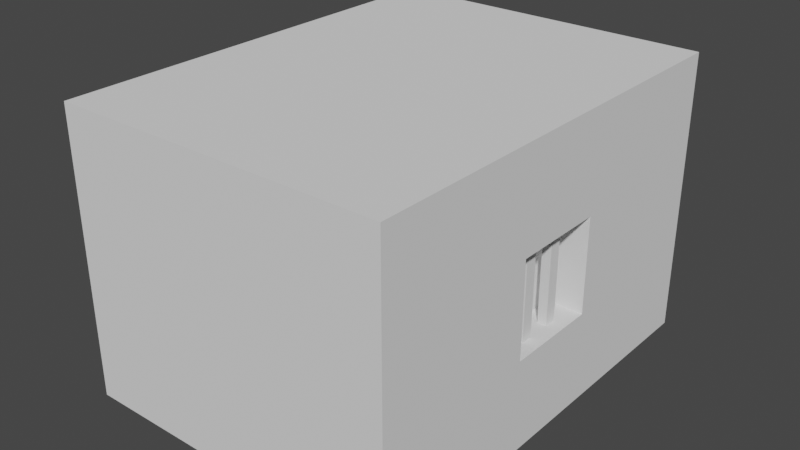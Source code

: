 # Source: Prison.blend  (saved by Blender 2.82.7; exported with 4.5.12 LTS)
import bpy
from mathutils import Matrix  # noqa: F401  (used for matrix-valued properties, if any)

bpy.ops.wm.read_factory_settings(use_empty=True)
scene = bpy.context.scene
scene.name = 'Scene'

# ---- collections
col_collection = bpy.data.collections.new('Collection'); scene.collection.children.link(col_collection)

# ---- world
world_world = bpy.data.worlds.new('World'); scene.world = world_world
world_world.use_nodes = True; world_world.node_tree.nodes.clear()
_N = world_world.node_tree.nodes; _L = world_world.node_tree.links
n0 = _N.new('ShaderNodeOutputWorld'); n0.name = 'World Output'; n0.location = (300, 300)
n1 = _N.new('ShaderNodeBackground'); n1.name = 'Background'; n1.location = (10, 300)
n1.inputs[0].default_value = (0.05088, 0.05088, 0.05088, 1.0)
_L.new(n1.outputs[0], n0.inputs[0])
n0.is_active_output = True
world_world.color = (0.05088, 0.05088, 0.05088)
world_world.use_sun_shadow = False
world_world.sun_shadow_jitter_overblur = 0.0

# ---- meshes
me_cube_002 = bpy.data.meshes.new('Cube.002')
me_cube_002.from_pydata([(0.7815, -0.2173, -0.5829), (0.7815, -0.2173, -0.1482), (0.7815, 0.2173, -0.5829), (0.7815, 0.2173, -0.1482), (-0.2196, 0.9597, -0.2224), (0.2151, 0.9597, -0.2224), (-1.0, -1.0, -1.0), (-1.0, -1.0, 0.3035), (-1.0, 1.0, -1.0), (-1.0, 1.0, 0.3035), (1.0, -1.0, -1.0), (1.0, -1.0, 0.3035), (1.0, 1.0, -1.0), (1.0, 1.0, 0.3035), (0.2151, 1.0, -1.0), (0.2151, 0.9597, -1.0), (0.2151, 1.0, -0.2224), (-0.2196, 1.0, -0.2224), (-0.2196, 0.9597, -1.0), (-0.2196, 1.0, -1.0), (1.0, -0.2173, -0.5829), (1.0, -0.2173, -0.1482), (1.0, 0.2173, -0.1482), (1.0, 0.2173, -0.5829), (0.8908, -0.05433, -0.5829), (0.7815, 0.0, -0.5829), (0.8908, 0.2173, -0.5829), (1.0, 0.0, -0.5829), (0.8908, -0.2173, -0.5829), (0.7815, -0.1087, -0.5829), (0.8362, 0.2173, -0.5829), (1.0, 0.1087, -0.5829), (0.9454, -0.2173, -0.5829), (0.7815, 0.1087, -0.5829), (0.9454, 0.2173, -0.5829), (1.0, -0.1087, -0.5829), (0.8362, -0.2173, -0.5829), (0.8908, 0.1087, -0.5829), (0.8908, -0.1087, -0.5829), (0.8362, -0.1087, -0.5829), (0.8362, 0.1087, -0.5829), (0.7815, -0.163, -0.5829), (0.8088, 0.2173, -0.5829), (1.0, 0.163, -0.5829), (0.9727, -0.2173, -0.5829), (0.7815, 0.05433, -0.5829), (0.9181, 0.2173, -0.5829), (1.0, -0.05433, -0.5829), (0.8635, -0.2173, -0.5829), (0.8908, -0.05433, -0.5829), (0.7815, -0.05433, -0.5829), (0.8635, 0.2173, -0.5829), (1.0, 0.05433, -0.5829), (0.9181, -0.2173, -0.5829), (0.7815, 0.163, -0.5829), (0.9727, 0.2173, -0.5829), (1.0, -0.163, -0.5829), (0.8088, -0.2173, -0.5829), (0.8908, 0.05433, -0.5829), (0.8635, -0.1087, -0.5829), (0.8088, -0.1087, -0.5829), (0.8362, -0.05433, -0.5829), (0.8635, 0.1087, -0.5829), (0.8088, 0.1087, -0.5829), (0.8362, 0.05433, -0.5829), (0.9181, 0.1087, -0.5829), (0.9181, -0.1087, -0.5829), (0.9181, -0.05433, -0.5829), (0.9181, 0.05433, -0.5829), (0.8088, 0.05433, -0.5829), (0.8088, -0.05433, -0.5829), (0.8635, -0.05433, -0.5829), (0.8635, 0.05433, -0.5829), (0.8908, 0.05433, -0.1463), (0.8908, 0.1087, -0.1463), (0.8635, -0.1087, -0.1463), (0.8908, -0.1087, -0.1463), (0.8635, 0.1087, -0.1463), (0.8908, -0.05433, -0.1463), (0.9181, 0.1087, -0.1463), (0.9181, -0.1087, -0.1463), (0.9181, -0.05433, -0.1463), (0.9181, 0.05433, -0.1463), (0.8635, -0.05433, -0.1463), (0.8635, 0.05433, -0.1463)], [], [(0, 41, 29, 50, 25, 45, 33, 54, 2, 3, 1), (2, 42, 30, 51, 26, 46, 34, 55, 23, 22, 3), (6, 7, 9, 8), (12, 13, 22, 23, 43, 31, 52, 27, 47, 35, 56, 20, 10), (10, 11, 7, 6), (8, 19, 18, 15, 14, 12, 10, 6), (13, 9, 7, 11), (8, 9, 13, 12, 14, 16, 17, 19), (15, 5, 16, 14), (17, 4, 18, 19), (18, 4, 5, 15), (16, 5, 4, 17), (10, 20, 21, 22, 13, 11), (20, 44, 32, 53, 28, 48, 36, 57, 0, 1, 21), (21, 1, 3, 22), (62, 72, 84, 77), (65, 68, 58, 72, 64, 69, 45, 25, 50, 70, 61, 71, 49, 67, 66, 38, 59, 39, 60, 29, 41, 0, 57, 36, 48, 28, 53, 32, 44, 20, 56, 35, 47, 27, 52, 31, 43, 23, 55, 34, 46, 26, 51, 30, 42, 2, 54, 33, 63, 40, 62, 37), (38, 66, 80, 76, 75, 59), (71, 59, 75, 83), (69, 64, 72, 62, 40, 63, 33, 45), (49, 71, 83, 78, 81, 67), (37, 62, 77, 74, 79, 65), (60, 39, 59, 71, 61, 70, 50, 29), (83, 75, 76, 80, 81, 78), (58, 68, 82, 73, 84, 72), (66, 67, 81, 80), (73, 82, 79, 74, 77, 84), (68, 65, 79, 82)])
_uv = me_cube_002.uv_layers.new(name='UVMap')
_uv.uv.foreach_set('vector', [0.375, 0.0, 0.375, 0.03125, 0.375, 0.0625, 0.375, 0.09375, 0.375, 0.125, 0.375, 0.1562, 0.375, 0.1875, 0.375, 0.2188, 0.375, 0.25, 0.625, 0.25, 0.625, 0.0, 0.375, 0.25, 0.375, 0.2657, 0.375, 0.2814, 0.375, 0.2971, 0.375, 0.3128, 0.375, 0.3285, 0.375, 0.3442, 0.375, 0.3599, 0.375, 0.3756, 0.625, 0.3756, 0.625, 0.25, 0.375, 0.0, 0.625, 0.0, 0.625, 0.25, 0.375, 0.25, 0.375, 0.5, 0.625, 0.5, 0.5384, 0.5978, 0.455, 0.5978, 0.455, 0.6046, 0.455, 0.6114, 0.455, 0.6182, 0.455, 0.625, 0.455, 0.6318, 0.455, 0.6386, 0.455, 0.6454, 0.455, 0.6522, 0.375, 0.75, 0.375, 0.75, 0.625, 0.75, 0.625, 1.0, 0.375, 1.0, 0.125, 0.5, 0.2226, 0.5, 0.2226, 0.5267, 0.2769, 0.5267, 0.2769, 0.5, 0.375, 0.5, 0.375, 0.75, 0.125, 0.75, 0.625, 0.5, 0.875, 0.5, 0.875, 0.75, 0.625, 0.75, 0.125, 0.5, 0.875, 0.5, 0.625, 0.5, 0.375, 0.5, 0.2769, 0.5, 0.5421, 0.5, 0.5546, 0.5, 0.2226, 0.5, 0.3757, 0.75, 0.625, 0.75, 0.625, 0.6271, 0.3757, 0.6271, 0.625, 0.1229, 0.625, 0.0, 0.3757, 0.0, 0.3757, 0.1229, 0.3757, 1.0, 0.625, 1.0, 0.625, 0.75, 0.3757, 0.75, 0.625, 0.6271, 0.625, 0.75, 0.875, 0.75, 0.875, 0.6271, 0.375, 0.75, 0.455, 0.6522, 0.5384, 0.6522, 0.5384, 0.5978, 0.625, 0.5, 0.625, 0.75, 0.375, 0.8744, 0.375, 0.8901, 0.375, 0.9058, 0.375, 0.9215, 0.375, 0.9372, 0.375, 0.9529, 0.375, 0.9686, 0.375, 0.9843, 0.375, 1.0, 0.625, 1.0, 0.625, 0.8744, 0.7494, 0.75, 0.875, 0.75, 0.875, 0.5, 0.7494, 0.5, 0.3825, 0.4402, 0.3862, 0.5118, 0.3862, 0.5118, 0.3825, 0.4402, 0.3875, 0.442, 0.3937, 0.4988, 0.39, 0.5053, 0.3862, 0.5118, 0.3825, 0.5183, 0.3787, 0.5248, 0.375, 0.5312, 0.375, 0.625, 0.375, 0.7188, 0.3812, 0.6975, 0.3875, 0.6762, 0.3937, 0.6549, 0.4, 0.6336, 0.4062, 0.6123, 0.4125, 0.6691, 0.405, 0.6978, 0.3975, 0.7265, 0.39, 0.7551, 0.3825, 0.7838, 0.375, 0.8125, 0.375, 0.9062, 0.375, 1.0, 0.385, 0.9565, 0.395, 0.913, 0.405, 0.8696, 0.415, 0.8261, 0.425, 0.7826, 0.435, 0.7391, 0.445, 0.6956, 0.455, 0.6522, 0.445, 0.6176, 0.435, 0.583, 0.425, 0.5485, 0.415, 0.5139, 0.405, 0.4793, 0.395, 0.4448, 0.385, 0.4102, 0.375, 0.3756, 0.375, 0.3599, 0.375, 0.3442, 0.375, 0.3285, 0.375, 0.3128, 0.375, 0.2971, 0.375, 0.2814, 0.375, 0.2657, 0.375, 0.25, 0.375, 0.3438, 0.375, 0.4375, 0.3775, 0.4384, 0.38, 0.4393, 0.3825, 0.4402, 0.385, 0.4411, 0.405, 0.6978, 0.4125, 0.6691, 0.4125, 0.6691, 0.405, 0.6978, 0.3975, 0.7265, 0.3975, 0.7265, 0.3937, 0.6549, 0.3975, 0.7265, 0.3975, 0.7265, 0.3937, 0.6549, 0.3787, 0.5248, 0.3825, 0.5183, 0.3862, 0.5118, 0.3825, 0.4402, 0.38, 0.4393, 0.3775, 0.4384, 0.375, 0.4375, 0.375, 0.5312, 0.4, 0.6336, 0.3937, 0.6549, 0.3937, 0.6549, 0.4, 0.6336, 0.4062, 0.6123, 0.4062, 0.6123, 0.385, 0.4411, 0.3825, 0.4402, 0.3825, 0.4402, 0.385, 0.4411, 0.3875, 0.442, 0.3875, 0.442, 0.3825, 0.7838, 0.39, 0.7551, 0.3975, 0.7265, 0.3937, 0.6549, 0.3875, 0.6762, 0.3812, 0.6975, 0.375, 0.7188, 0.375, 0.8125, 0.3937, 0.6549, 0.3975, 0.7265, 0.405, 0.6978, 0.4125, 0.6691, 0.4062, 0.6123, 0.4, 0.6336, 0.39, 0.5053, 0.3937, 0.4988, 0.3937, 0.4988, 0.39, 0.5053, 0.3862, 0.5118, 0.3862, 0.5118, 0.4125, 0.6691, 0.4062, 0.6123, 0.4062, 0.6123, 0.4125, 0.6691, 0.39, 0.5053, 0.3937, 0.4988, 0.3875, 0.442, 0.385, 0.4411, 0.3825, 0.4402, 0.3862, 0.5118, 0.3937, 0.4988, 0.3875, 0.442, 0.3875, 0.442, 0.3937, 0.4988])
me_cube_002.use_remesh_fix_poles = True
me_cube_002.use_remesh_preserve_attributes = False
me_cube_002.use_mirror_vertex_groups = False
me_cube_002.update()

# ---- objects
ob_cube = bpy.data.objects.new('Cube', me_cube_002)

# ---- transforms, parenting, visibility, modifiers, constraints
ob_cube.location = (0.0, 0.0, 4.641)
ob_cube.scale = (3.5, 4.601, 4.601)
ob_cube.lineart.crease_threshold = 0.0

# ---- collection membership
col_collection.objects.link(ob_cube)

# ---- scene / render settings (as saved in the file)
scene.frame_start = 1; scene.frame_end = 250; scene.frame_set(1)
scene.render.engine = 'BLENDER_EEVEE_NEXT'
scene.cycles.use_denoising = False
scene.cycles.samples = 128
scene.cycles.sampling_pattern = 'TABULATED_SOBOL'
scene.cycles.use_adaptive_sampling = False
scene.cycles.use_light_tree = False
scene.view_settings.view_transform = 'Filmic'
bpy.context.view_layer.update()

# ---- added for rendering (the .blend has no active camera and no usable light): camera, sun
cam_auto = bpy.data.cameras.new('AutoCamera')
cam_auto.lens = 50.0
cam_auto.sensor_width = 36.0
cam_auto.clip_end = 1000.0
ob_auto_camera = bpy.data.objects.new('AutoCamera', cam_auto)
scene.collection.objects.link(ob_auto_camera)
ob_auto_camera.location = (12.0511, -14.4613, 12.6797)
ob_auto_camera.rotation_euler = (1.09748, -7.21219e-08, 0.694738)
scene.camera = ob_auto_camera
light_auto_sun = bpy.data.lights.new('AutoSun', 'SUN')
light_auto_sun.energy = 3.0
light_auto_sun.angle = 0.0523599
ob_auto_sun = bpy.data.objects.new('AutoSun', light_auto_sun)
scene.collection.objects.link(ob_auto_sun)
ob_auto_sun.rotation_euler = (0.872665, 0.174533, 0.523599)
bpy.context.view_layer.update()
